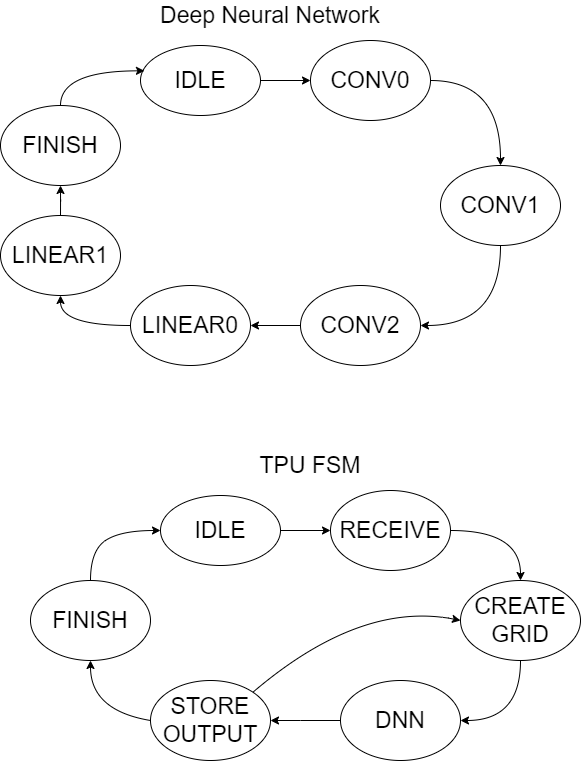

The diagram above was exported from draw.io. Its source (the exported page's mxGraphModel, read from the mxfile embedded in the PNG):
<mxGraphModel dx="655" dy="624" grid="1" gridSize="10" guides="1" tooltips="1" connect="1" arrows="1" fold="1" page="1" pageScale="1" pageWidth="827" pageHeight="1169" math="0" shadow="0">
  <root>
    <mxCell id="0" />
    <mxCell id="1" parent="0" />
    <mxCell id="Vd56oUWLihhOJlEx4ecI-3" value="" style="edgeStyle=orthogonalEdgeStyle;rounded=0;orthogonalLoop=1;jettySize=auto;html=1;fontSize=23;curved=1;" edge="1" parent="1" source="Vd56oUWLihhOJlEx4ecI-1" target="Vd56oUWLihhOJlEx4ecI-2">
      <mxGeometry relative="1" as="geometry" />
    </mxCell>
    <mxCell id="Vd56oUWLihhOJlEx4ecI-1" value="&lt;font style=&quot;font-size: 23px;&quot;&gt;IDLE&lt;/font&gt;" style="ellipse;whiteSpace=wrap;html=1;rounded=1;labelBackgroundColor=none;fontSize=11;" vertex="1" parent="1">
      <mxGeometry x="220" y="75" width="120" height="70" as="geometry" />
    </mxCell>
    <mxCell id="Vd56oUWLihhOJlEx4ecI-5" value="" style="edgeStyle=orthogonalEdgeStyle;rounded=0;orthogonalLoop=1;jettySize=auto;html=1;fontSize=23;entryX=0.5;entryY=0;entryDx=0;entryDy=0;curved=1;" edge="1" parent="1" source="Vd56oUWLihhOJlEx4ecI-2" target="Vd56oUWLihhOJlEx4ecI-4">
      <mxGeometry relative="1" as="geometry">
        <mxPoint x="590" y="155" as="targetPoint" />
      </mxGeometry>
    </mxCell>
    <mxCell id="Vd56oUWLihhOJlEx4ecI-2" value="CONV0" style="ellipse;whiteSpace=wrap;html=1;rounded=1;labelBackgroundColor=none;fontSize=23;" vertex="1" parent="1">
      <mxGeometry x="390" y="70" width="120" height="80" as="geometry" />
    </mxCell>
    <mxCell id="Vd56oUWLihhOJlEx4ecI-7" value="" style="edgeStyle=orthogonalEdgeStyle;curved=1;rounded=0;orthogonalLoop=1;jettySize=auto;html=1;fontSize=23;entryX=1;entryY=0.5;entryDx=0;entryDy=0;exitX=0.5;exitY=1;exitDx=0;exitDy=0;" edge="1" parent="1" source="Vd56oUWLihhOJlEx4ecI-4" target="Vd56oUWLihhOJlEx4ecI-6">
      <mxGeometry relative="1" as="geometry" />
    </mxCell>
    <mxCell id="Vd56oUWLihhOJlEx4ecI-4" value="CONV1" style="ellipse;whiteSpace=wrap;html=1;rounded=1;labelBackgroundColor=none;fontSize=23;" vertex="1" parent="1">
      <mxGeometry x="520" y="195" width="120" height="80" as="geometry" />
    </mxCell>
    <mxCell id="Vd56oUWLihhOJlEx4ecI-9" value="" style="edgeStyle=orthogonalEdgeStyle;curved=1;rounded=0;orthogonalLoop=1;jettySize=auto;html=1;fontSize=23;" edge="1" parent="1" source="Vd56oUWLihhOJlEx4ecI-6" target="Vd56oUWLihhOJlEx4ecI-8">
      <mxGeometry relative="1" as="geometry" />
    </mxCell>
    <mxCell id="Vd56oUWLihhOJlEx4ecI-6" value="CONV2" style="ellipse;whiteSpace=wrap;html=1;rounded=1;labelBackgroundColor=none;fontSize=23;" vertex="1" parent="1">
      <mxGeometry x="380" y="315" width="120" height="80" as="geometry" />
    </mxCell>
    <mxCell id="Vd56oUWLihhOJlEx4ecI-14" value="" style="edgeStyle=orthogonalEdgeStyle;curved=1;rounded=0;orthogonalLoop=1;jettySize=auto;html=1;fontSize=23;entryX=0.5;entryY=1;entryDx=0;entryDy=0;exitX=0;exitY=0.5;exitDx=0;exitDy=0;" edge="1" parent="1" source="Vd56oUWLihhOJlEx4ecI-8" target="Vd56oUWLihhOJlEx4ecI-10">
      <mxGeometry relative="1" as="geometry" />
    </mxCell>
    <mxCell id="Vd56oUWLihhOJlEx4ecI-8" value="LINEAR0" style="ellipse;whiteSpace=wrap;html=1;rounded=1;labelBackgroundColor=none;fontSize=23;" vertex="1" parent="1">
      <mxGeometry x="210" y="315" width="120" height="80" as="geometry" />
    </mxCell>
    <mxCell id="Vd56oUWLihhOJlEx4ecI-12" value="" style="edgeStyle=orthogonalEdgeStyle;curved=1;rounded=0;orthogonalLoop=1;jettySize=auto;html=1;fontSize=23;" edge="1" parent="1" source="Vd56oUWLihhOJlEx4ecI-10" target="Vd56oUWLihhOJlEx4ecI-11">
      <mxGeometry relative="1" as="geometry" />
    </mxCell>
    <mxCell id="Vd56oUWLihhOJlEx4ecI-10" value="LINEAR1" style="ellipse;whiteSpace=wrap;html=1;rounded=1;labelBackgroundColor=none;fontSize=23;" vertex="1" parent="1">
      <mxGeometry x="80" y="245" width="120" height="80" as="geometry" />
    </mxCell>
    <mxCell id="Vd56oUWLihhOJlEx4ecI-13" value="" style="edgeStyle=orthogonalEdgeStyle;curved=1;rounded=0;orthogonalLoop=1;jettySize=auto;html=1;fontSize=23;entryX=0.033;entryY=0.362;entryDx=0;entryDy=0;exitX=0.5;exitY=0;exitDx=0;exitDy=0;entryPerimeter=0;" edge="1" parent="1" source="Vd56oUWLihhOJlEx4ecI-11" target="Vd56oUWLihhOJlEx4ecI-1">
      <mxGeometry relative="1" as="geometry" />
    </mxCell>
    <mxCell id="Vd56oUWLihhOJlEx4ecI-11" value="FINISH" style="ellipse;whiteSpace=wrap;html=1;rounded=1;labelBackgroundColor=none;fontSize=23;" vertex="1" parent="1">
      <mxGeometry x="80" y="135" width="120" height="80" as="geometry" />
    </mxCell>
    <mxCell id="Vd56oUWLihhOJlEx4ecI-16" value="" style="edgeStyle=orthogonalEdgeStyle;rounded=0;orthogonalLoop=1;jettySize=auto;html=1;fontSize=23;curved=1;" edge="1" parent="1" source="Vd56oUWLihhOJlEx4ecI-17" target="Vd56oUWLihhOJlEx4ecI-19">
      <mxGeometry relative="1" as="geometry" />
    </mxCell>
    <mxCell id="Vd56oUWLihhOJlEx4ecI-17" value="&lt;font style=&quot;font-size: 23px;&quot;&gt;IDLE&lt;/font&gt;" style="ellipse;whiteSpace=wrap;html=1;rounded=1;labelBackgroundColor=none;fontSize=11;" vertex="1" parent="1">
      <mxGeometry x="240" y="525" width="120" height="70" as="geometry" />
    </mxCell>
    <mxCell id="Vd56oUWLihhOJlEx4ecI-18" value="" style="edgeStyle=orthogonalEdgeStyle;rounded=0;orthogonalLoop=1;jettySize=auto;html=1;fontSize=23;entryX=0.5;entryY=0;entryDx=0;entryDy=0;curved=1;" edge="1" parent="1" source="Vd56oUWLihhOJlEx4ecI-19" target="Vd56oUWLihhOJlEx4ecI-21">
      <mxGeometry relative="1" as="geometry">
        <mxPoint x="610" y="605" as="targetPoint" />
      </mxGeometry>
    </mxCell>
    <mxCell id="Vd56oUWLihhOJlEx4ecI-19" value="RECEIVE" style="ellipse;whiteSpace=wrap;html=1;rounded=1;labelBackgroundColor=none;fontSize=23;" vertex="1" parent="1">
      <mxGeometry x="410" y="520" width="120" height="80" as="geometry" />
    </mxCell>
    <mxCell id="Vd56oUWLihhOJlEx4ecI-20" value="" style="edgeStyle=orthogonalEdgeStyle;curved=1;rounded=0;orthogonalLoop=1;jettySize=auto;html=1;fontSize=23;entryX=1;entryY=0.5;entryDx=0;entryDy=0;exitX=0.5;exitY=1;exitDx=0;exitDy=0;" edge="1" parent="1" source="Vd56oUWLihhOJlEx4ecI-21" target="Vd56oUWLihhOJlEx4ecI-23">
      <mxGeometry relative="1" as="geometry" />
    </mxCell>
    <mxCell id="Vd56oUWLihhOJlEx4ecI-21" value="CREATE&lt;br&gt;GRID" style="ellipse;whiteSpace=wrap;html=1;rounded=1;labelBackgroundColor=none;fontSize=23;" vertex="1" parent="1">
      <mxGeometry x="540" y="610" width="120" height="80" as="geometry" />
    </mxCell>
    <mxCell id="Vd56oUWLihhOJlEx4ecI-22" value="" style="edgeStyle=orthogonalEdgeStyle;curved=1;rounded=0;orthogonalLoop=1;jettySize=auto;html=1;fontSize=23;entryX=1;entryY=0.5;entryDx=0;entryDy=0;exitX=0;exitY=0.5;exitDx=0;exitDy=0;" edge="1" parent="1" source="Vd56oUWLihhOJlEx4ecI-23" target="Vd56oUWLihhOJlEx4ecI-27">
      <mxGeometry relative="1" as="geometry">
        <mxPoint x="350" y="804.9999999999998" as="targetPoint" />
        <Array as="points">
          <mxPoint x="380" y="750" />
          <mxPoint x="380" y="750" />
        </Array>
      </mxGeometry>
    </mxCell>
    <mxCell id="Vd56oUWLihhOJlEx4ecI-23" value="DNN" style="ellipse;whiteSpace=wrap;html=1;rounded=1;labelBackgroundColor=none;fontSize=23;" vertex="1" parent="1">
      <mxGeometry x="420" y="710" width="120" height="80" as="geometry" />
    </mxCell>
    <mxCell id="Vd56oUWLihhOJlEx4ecI-27" value="STORE&lt;br&gt;OUTPUT" style="ellipse;whiteSpace=wrap;html=1;rounded=1;labelBackgroundColor=none;fontSize=23;" vertex="1" parent="1">
      <mxGeometry x="230" y="710" width="120" height="80" as="geometry" />
    </mxCell>
    <mxCell id="Vd56oUWLihhOJlEx4ecI-29" value="FINISH" style="ellipse;whiteSpace=wrap;html=1;rounded=1;labelBackgroundColor=none;fontSize=23;" vertex="1" parent="1">
      <mxGeometry x="110" y="610" width="120" height="80" as="geometry" />
    </mxCell>
    <mxCell id="Vd56oUWLihhOJlEx4ecI-31" value="" style="curved=1;endArrow=classic;html=1;rounded=0;fontSize=10;exitX=0.5;exitY=0;exitDx=0;exitDy=0;entryX=0;entryY=0.5;entryDx=0;entryDy=0;" edge="1" parent="1" source="Vd56oUWLihhOJlEx4ecI-29" target="Vd56oUWLihhOJlEx4ecI-17">
      <mxGeometry width="50" height="50" relative="1" as="geometry">
        <mxPoint x="390" y="630" as="sourcePoint" />
        <mxPoint x="440" y="580" as="targetPoint" />
        <Array as="points">
          <mxPoint x="170" y="580" />
          <mxPoint x="200" y="560" />
        </Array>
      </mxGeometry>
    </mxCell>
    <mxCell id="Vd56oUWLihhOJlEx4ecI-32" value="" style="curved=1;endArrow=classic;html=1;rounded=0;fontSize=10;exitX=0;exitY=0.5;exitDx=0;exitDy=0;entryX=0.5;entryY=1;entryDx=0;entryDy=0;" edge="1" parent="1" source="Vd56oUWLihhOJlEx4ecI-27" target="Vd56oUWLihhOJlEx4ecI-29">
      <mxGeometry width="50" height="50" relative="1" as="geometry">
        <mxPoint x="390" y="630" as="sourcePoint" />
        <mxPoint x="440" y="580" as="targetPoint" />
        <Array as="points">
          <mxPoint x="170" y="740" />
        </Array>
      </mxGeometry>
    </mxCell>
    <mxCell id="Vd56oUWLihhOJlEx4ecI-33" value="" style="curved=1;endArrow=classic;html=1;rounded=0;fontSize=10;exitX=1;exitY=0;exitDx=0;exitDy=0;entryX=0;entryY=0.5;entryDx=0;entryDy=0;" edge="1" parent="1" source="Vd56oUWLihhOJlEx4ecI-27" target="Vd56oUWLihhOJlEx4ecI-21">
      <mxGeometry width="50" height="50" relative="1" as="geometry">
        <mxPoint x="390" y="630" as="sourcePoint" />
        <mxPoint x="440" y="580" as="targetPoint" />
        <Array as="points">
          <mxPoint x="440" y="630" />
        </Array>
      </mxGeometry>
    </mxCell>
    <mxCell id="Vd56oUWLihhOJlEx4ecI-34" value="&lt;font style=&quot;font-size: 23px;&quot;&gt;Deep Neural Network&lt;/font&gt;" style="text;html=1;strokeColor=none;fillColor=none;align=center;verticalAlign=middle;whiteSpace=wrap;rounded=0;labelBackgroundColor=none;fontSize=10;" vertex="1" parent="1">
      <mxGeometry x="220" y="30" width="260" height="30" as="geometry" />
    </mxCell>
    <mxCell id="Vd56oUWLihhOJlEx4ecI-35" value="TPU FSM" style="text;html=1;strokeColor=none;fillColor=none;align=center;verticalAlign=middle;whiteSpace=wrap;rounded=0;labelBackgroundColor=none;fontSize=23;" vertex="1" parent="1">
      <mxGeometry x="300" y="480" width="180" height="30" as="geometry" />
    </mxCell>
  </root>
</mxGraphModel>